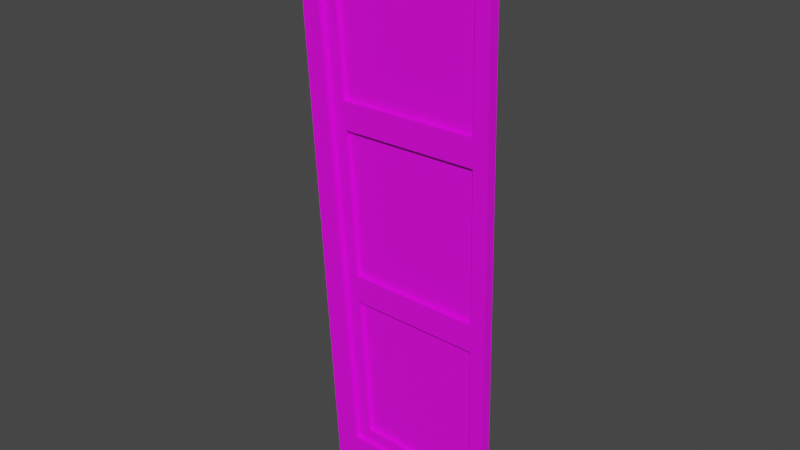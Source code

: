 # Source: Hunterian_MainDoor_Left.blend  (saved by Blender 2.93.21; exported with 4.5.12 LTS)
import bpy
from mathutils import Matrix  # noqa: F401  (used for matrix-valued properties, if any)

bpy.ops.wm.read_factory_settings(use_empty=True)
scene = bpy.context.scene
scene.name = 'Scene'

# ---- collections
col_collection = bpy.data.collections.new('Collection'); scene.collection.children.link(col_collection)

# ---- images (referenced by path relative to the original .blend; pixels are not part of the script)
import os
ASSET_DIR = os.environ.get("B2B_ASSET_DIR", "")  # directory of the original .blend (textures are referenced by path, not embedded)
HERE = os.path.dirname(os.path.abspath(__file__))  # packed textures are extracted next to this script under _unpacked/

def load_image(name, relpath, width, height, colorspace="sRGB"):
    """Load a texture the original file referenced (path relative to the .blend, or extracted next to this script)."""
    p = next((c for c in (os.path.join(HERE, relpath), os.path.join(ASSET_DIR, relpath)) if relpath and os.path.exists(c)), "")
    if p:
        img = bpy.data.images.load(p, check_existing=True)
        img.name = name
    else:  # same state as the original file: an image datablock whose file is absent (Cycles renders it pink)
        img = bpy.data.images.new(name, width, height)
        img.source = "FILE"
        img.filepath = "//" + (relpath or name)
    img.colorspace_settings.name = colorspace
    return img
img_museum_texture_psd_001 = load_image('Museum_Texture.psd.001', 'Museum_Texture.psd', 1024, 1024, 'sRGB')

# ---- materials (node trees are filled in below, after node groups)
mat_material_001 = bpy.data.materials.new('Material.001')
mat_material_001.use_transparent_shadow = False
mat_material_002 = bpy.data.materials.new('Material.002')
mat_material_002.use_transparent_shadow = False

# ---- material node trees
mat_material_001.use_nodes = True; mat_material_001.node_tree.nodes.clear()
_N = mat_material_001.node_tree.nodes; _L = mat_material_001.node_tree.links
n0 = _N.new('ShaderNodeBsdfPrincipled'); n0.name = 'Principled BSDF'; n0.location = (10, 300)
n0.distribution = 'GGX'
n0.subsurface_method = 'BURLEY'
n0.inputs[3].default_value = 1.45
n0.inputs[27].default_value = (0.0, 0.0, 0.0, 1.0)
n0.inputs[28].default_value = 1.0
n1 = _N.new('ShaderNodeOutputMaterial'); n1.name = 'Material Output'; n1.location = (300, 300)
n2 = _N.new('ShaderNodeTexImage'); n2.name = 'Image Texture'; n2.location = (-280, 275)
n2.image = img_museum_texture_psd_001
_L.new(n0.outputs[0], n1.inputs[0])
_L.new(n2.outputs[0], n0.inputs[0])
n1.is_active_output = True
mat_material_002.use_nodes = True; mat_material_002.node_tree.nodes.clear()
_N = mat_material_002.node_tree.nodes; _L = mat_material_002.node_tree.links
n0 = _N.new('ShaderNodeBsdfPrincipled'); n0.name = 'Principled BSDF'; n0.location = (10, 300)
n0.distribution = 'GGX'
n0.subsurface_method = 'BURLEY'
n0.inputs[3].default_value = 1.45
n0.inputs[27].default_value = (0.0, 0.0, 0.0, 1.0)
n0.inputs[28].default_value = 1.0
n1 = _N.new('ShaderNodeOutputMaterial'); n1.name = 'Material Output'; n1.location = (300, 300)
n2 = _N.new('ShaderNodeTexImage'); n2.name = 'Image Texture'; n2.location = (-280, 275)
n2.image = img_museum_texture_psd_001
_L.new(n0.outputs[0], n1.inputs[0])
_L.new(n2.outputs[0], n0.inputs[0])
n1.is_active_output = True

# ---- world
world_world = bpy.data.worlds.new('World'); scene.world = world_world
world_world.use_nodes = True; world_world.node_tree.nodes.clear()
_N = world_world.node_tree.nodes; _L = world_world.node_tree.links
n0 = _N.new('ShaderNodeOutputWorld'); n0.name = 'World Output'; n0.location = (300, 300)
n1 = _N.new('ShaderNodeBackground'); n1.name = 'Background'; n1.location = (10, 300)
n1.inputs[0].default_value = (0.05088, 0.05088, 0.05088, 1.0)
_L.new(n1.outputs[0], n0.inputs[0])
n0.is_active_output = True
world_world.color = (0.05088, 0.05088, 0.05088)
world_world.use_sun_shadow = False
world_world.sun_shadow_jitter_overblur = 0.0

# ---- meshes
me_plane_001 = bpy.data.meshes.new('Plane.001')
me_plane_001.from_pydata([(-0.08034, -0.06047, 3.072), (0.1423, -0.05736, 0.007096), (-0.08034, 0.06047, 3.072), (0.1423, 0.05736, 0.007096), (-0.1857, -0.06047, 3.16), (0.0, -0.05736, 0.0), (-0.1857, 0.06047, 3.16), (0.0, 0.05736, 0.0), (0.1294, -0.05754, 0.185), (0.1294, 0.05754, 0.185), (-0.01078, -0.05754, 0.1834), (-0.01078, 0.05754, 0.1834), (-0.08279, -0.02858, 3.072), (0.1269, -0.03151, 0.185), (-0.01289, -0.02956, 2.11), (0.05701, -0.03053, 1.147), (0.9173, -0.02858, 3.111), (0.984, -0.03151, 0.1502), (0.9618, -0.03054, 1.137), (0.9395, -0.02956, 2.124), (0.1344, -0.03046, 1.223), (0.8774, -0.03046, 1.214), (0.8586, -0.02963, 2.047), (0.07536, -0.02963, 2.035), (0.2044, -0.03143, 0.258), (0.8996, -0.03144, 0.2298), (0.8808, -0.03061, 1.062), (0.1454, -0.03061, 1.07), (0.06431, -0.02948, 2.187), (0.8552, -0.02948, 2.199), (0.8364, -0.02866, 3.031), (0.005312, -0.02865, 2.999), (-0.08279, 0.03142, 3.072), (0.1269, 0.02849, 0.1847), (-0.01289, 0.03044, 2.109), (0.05701, 0.02947, 1.147), (0.9173, 0.03142, 3.111), (0.984, 0.02848, 0.1499), (0.9618, 0.02946, 1.137), (0.9395, 0.03044, 2.124), (0.1344, 0.02954, 1.222), (0.8774, 0.02954, 1.214), (0.8586, 0.03036, 2.046), (0.07536, 0.03037, 2.034), (0.2044, 0.02856, 0.2578), (0.8996, 0.02856, 0.2295), (0.8808, 0.02939, 1.062), (0.1454, 0.02939, 1.07), (0.06432, 0.03052, 2.187), (0.8552, 0.03052, 2.199), (0.8364, 0.03134, 3.031), (0.005321, 0.03134, 2.999), (0.8364, -0.003823, 3.031), (0.005316, -0.003821, 2.999), (0.1454, -0.005775, 1.07), (0.2044, -0.006602, 0.2579), (0.8996, -0.006602, 0.2297), (0.06432, -0.004648, 2.187), (0.07536, -0.004798, 2.035), (0.1344, -0.005625, 1.222), (0.8774, -0.005625, 1.214), (0.8586, -0.004801, 2.046), (0.8808, -0.00578, 1.062), (0.8552, -0.004647, 2.199), (0.8364, 0.00573, 3.031), (0.005316, 0.005732, 2.999), (0.1454, 0.003778, 1.07), (0.2044, 0.002952, 0.2579), (0.8996, 0.002951, 0.2296), (0.06431, 0.004906, 2.187), (0.07536, 0.004755, 2.035), (0.1344, 0.003929, 1.222), (0.8774, 0.003929, 1.214), (0.8586, 0.004752, 2.046), (0.8808, 0.003774, 1.062), (0.8552, 0.004907, 2.199), (0.9197, -0.04625, 3.111), (0.9197, 0.04625, 3.111), (0.9166, -0.04625, 3.202), (0.9166, 0.04625, 3.202), (0.9865, -0.04609, 0.1502), (0.9865, 0.04609, 0.1502), (0.9907, 0.04595, 0.005055), (0.9907, -0.04595, 0.005055)], [], [(76, 0, 2, 77), (81, 82, 3, 9), (78, 79, 6, 4), (10, 11, 7, 5), (8, 0, 4, 10), (9, 3, 7, 11), (77, 2, 6, 79), (3, 1, 5, 7), (2, 9, 11, 6), (1, 8, 10, 5), (4, 6, 11, 10), (0, 8, 9, 2), (80, 81, 9, 8), (82, 83, 1, 3), (83, 80, 8, 1), (27, 24, 55, 54), (30, 31, 53, 52), (15, 18, 21, 20), (18, 19, 22, 21), (19, 14, 23, 22), (14, 15, 20, 23), (13, 17, 25, 24), (17, 18, 26, 25), (18, 15, 27, 26), (15, 13, 24, 27), (14, 19, 29, 28), (19, 16, 30, 29), (16, 12, 31, 30), (12, 14, 28, 31), (45, 44, 67, 68), (44, 47, 66, 67), (35, 40, 41, 38), (38, 41, 42, 39), (39, 42, 43, 34), (34, 43, 40, 35), (33, 44, 45, 37), (37, 45, 46, 38), (38, 46, 47, 35), (35, 47, 44, 33), (34, 48, 49, 39), (39, 49, 50, 36), (36, 50, 51, 32), (32, 51, 48, 34), (15, 14, 34, 35), (17, 13, 33, 37), (13, 15, 35, 33), (12, 16, 36, 32), (14, 12, 32, 34), (59, 60, 61, 58), (55, 56, 62, 54), (57, 63, 52, 53), (24, 25, 56, 55), (20, 21, 60, 59), (25, 26, 62, 56), (21, 22, 61, 60), (28, 29, 63, 57), (26, 27, 54, 62), (22, 23, 58, 61), (31, 28, 57, 53), (29, 30, 52, 63), (23, 20, 59, 58), (71, 70, 73, 72), (67, 66, 74, 68), (69, 65, 64, 75), (41, 40, 71, 72), (46, 45, 68, 74), (42, 41, 72, 73), (49, 48, 69, 75), (47, 46, 74, 66), (43, 42, 73, 70), (48, 51, 65, 69), (50, 49, 75, 64), (40, 43, 70, 71), (51, 50, 64, 65), (0, 76, 78, 4), (80, 83, 82, 81), (19, 18, 17, 37, 38, 39, 36, 16), (79, 78, 76, 77)])
me_plane_001.polygons.foreach_set('material_index', [0, 0, 0, 0, 0, 0, 0, 0, 0, 0, 0, 0, 0, 0, 0, 0, 0, 0, 0, 0, 0, 0, 0, 0, 0, 0, 0, 0, 0, 0, 0, 0, 0, 0, 0, 0, 0, 0, 0, 0, 0, 0, 0, 0, 0, 0, 0, 0, 1, 1, 1, 0, 0, 0, 0, 0, 0, 0, 0, 0, 0, 1, 1, 1, 0, 0, 0, 0, 0, 0, 0, 0, 0, 0, 0, 0, 0, 0])
_uv = me_plane_001.uv_layers.new(name='UVMap')
_uv.uv.foreach_set('vector', [0.1137, 0.9781, 0.1137, 0.9768, 0.1137, 0.9768, 0.1137, 0.9781, 0.1168, 0.9781, 0.117, 0.9781, 0.117, 0.9768, 0.1168, 0.9768, 0.1137, 0.9781, 0.1137, 0.9781, 0.1137, 0.9768, 0.1137, 0.9768, 0.1168, 0.9768, 0.1168, 0.9768, 0.117, 0.9768, 0.117, 0.9768, 0.1168, 0.9768, 0.1137, 0.9768, 0.1137, 0.9768, 0.1168, 0.9768, 0.1168, 0.9768, 0.117, 0.9768, 0.117, 0.9768, 0.1168, 0.9768, 0.1137, 0.9781, 0.1137, 0.9768, 0.1137, 0.9768, 0.1137, 0.9781, 0.117, 0.9768, 0.117, 0.9768, 0.117, 0.9768, 0.117, 0.9768, 0.1137, 0.9768, 0.1168, 0.9768, 0.1168, 0.9768, 0.1137, 0.9768, 0.117, 0.9768, 0.1168, 0.9768, 0.1168, 0.9768, 0.117, 0.9768, 0.1137, 0.9768, 0.1137, 0.9768, 0.1168, 0.9768, 0.1168, 0.9768, 0.1137, 0.9768, 0.1168, 0.9768, 0.1168, 0.9768, 0.1137, 0.9768, 0.1168, 0.9781, 0.1168, 0.9781, 0.1168, 0.9768, 0.1168, 0.9768, 0.117, 0.9781, 0.117, 0.9781, 0.117, 0.9768, 0.117, 0.9768, 0.117, 0.9781, 0.1168, 0.9781, 0.1168, 0.9768, 0.117, 0.9768, 0.1157, 0.9691, 0.1157, 0.9691, 0.1157, 0.9691, 0.1157, 0.9691, 0.1157, 0.9691, 0.1157, 0.9691, 0.1157, 0.9691, 0.1157, 0.9691, 0.1157, 0.9691, 0.1157, 0.9691, 0.1157, 0.9691, 0.1157, 0.9691, 0.1157, 0.9691, 0.1157, 0.9691, 0.1157, 0.9691, 0.1157, 0.9691, 0.1157, 0.9691, 0.1157, 0.9691, 0.1157, 0.9691, 0.1157, 0.9691, 0.1157, 0.9691, 0.1157, 0.9691, 0.1157, 0.9691, 0.1157, 0.9691, 0.1157, 0.9691, 0.1157, 0.9691, 0.1157, 0.9691, 0.1157, 0.9691, 0.1157, 0.9691, 0.1157, 0.9691, 0.1157, 0.9691, 0.1157, 0.9691, 0.1157, 0.9691, 0.1157, 0.9691, 0.1157, 0.9691, 0.1157, 0.9691, 0.1157, 0.9691, 0.1157, 0.9691, 0.1157, 0.9691, 0.1157, 0.9691, 0.1157, 0.9691, 0.1157, 0.9691, 0.1157, 0.9691, 0.1157, 0.9691, 0.1157, 0.9691, 0.1157, 0.9691, 0.1157, 0.9691, 0.1157, 0.9691, 0.1157, 0.9691, 0.1157, 0.9691, 0.1157, 0.9691, 0.1157, 0.9691, 0.1157, 0.9691, 0.1157, 0.9691, 0.1157, 0.9691, 0.1157, 0.9691, 0.1157, 0.9691, 0.1157, 0.9691, 0.1157, 0.9691, 0.1157, 0.9691, 0.1157, 0.9691, 0.1157, 0.9691, 0.1157, 0.9691, 0.1157, 0.9691, 0.1157, 0.9691, 0.1157, 0.9691, 0.1157, 0.9691, 0.1157, 0.9691, 0.1157, 0.9691, 0.1157, 0.9691, 0.1157, 0.9857, 0.1157, 0.9691, 0.1157, 0.9691, 0.1157, 0.9857, 0.1157, 0.9691, 0.1157, 0.9691, 0.1157, 0.9691, 0.1157, 0.9691, 0.1157, 0.9691, 0.1157, 0.9691, 0.1157, 0.9691, 0.1157, 0.9691, 0.1157, 0.9691, 0.1157, 0.9691, 0.1157, 0.9691, 0.1157, 0.9691, 0.1157, 0.9691, 0.1157, 0.9691, 0.1157, 0.9691, 0.1157, 0.9691, 0.1157, 0.9691, 0.1157, 0.9691, 0.1157, 0.9691, 0.1157, 0.9691, 0.1157, 0.9691, 0.1157, 0.9691, 0.1157, 0.9691, 0.1157, 0.9691, 0.1157, 0.9691, 0.1157, 0.9691, 0.1157, 0.9691, 0.1157, 0.9691, 0.1157, 0.9691, 0.1157, 0.9691, 0.1157, 0.9691, 0.1157, 0.9691, 0.1157, 0.9691, 0.1157, 0.9691, 0.1157, 0.9691, 0.1157, 0.9691, 0.1157, 0.9691, 0.1157, 0.9691, 0.1157, 0.9691, 0.1157, 0.9691, 0.1157, 0.9691, 0.1157, 0.9691, 0.1157, 0.9691, 0.1157, 0.9691, 0.1157, 0.9691, 0.1157, 0.9691, 0.1157, 0.9691, 0.1157, 0.9691, 0.1157, 0.9691, 0.1157, 0.9691, 0.1157, 0.9691, 0.1157, 0.9691, 0.1157, 0.9691, 0.1157, 0.9691, 0.1157, 0.9691, 0.1157, 0.9691, 0.1157, 0.9691, 0.1157, 0.9691, 0.02418, 0.9257, 0.02237, 0.9257, 0.02237, 0.9235, 0.02428, 0.9235, 0.01785, 0.9299, 0.01616, 0.93, 0.01616, 0.9278, 0.01795, 0.9278, 0.02423, 0.9258, 0.02428, 0.9277, 0.02208, 0.9278, 0.02208, 0.9257, 0.1157, 0.9691, 0.1157, 0.9691, 0.1157, 0.9691, 0.1157, 0.9691, 0.1157, 0.9691, 0.1157, 0.9691, 0.1157, 0.9691, 0.1157, 0.9691, 0.1157, 0.9691, 0.1157, 0.9691, 0.1157, 0.9691, 0.1157, 0.9691, 0.1157, 0.9691, 0.1157, 0.9691, 0.1157, 0.9691, 0.1157, 0.9691, 0.1157, 0.9691, 0.1157, 0.9691, 0.1157, 0.9691, 0.1157, 0.9691, 0.1157, 0.9691, 0.1157, 0.9691, 0.1157, 0.9691, 0.1157, 0.9691, 0.1157, 0.9691, 0.1157, 0.9691, 0.1157, 0.9691, 0.1157, 0.9691, 0.1157, 0.9691, 0.1157, 0.9691, 0.1157, 0.9691, 0.1157, 0.9691, 0.1157, 0.9691, 0.1157, 0.9691, 0.1157, 0.9691, 0.1157, 0.9691, 0.1157, 0.9691, 0.1157, 0.9691, 0.1157, 0.9691, 0.1157, 0.9691, 0.0197, 0.9234, 0.0198, 0.9256, 0.01789, 0.9256, 0.01789, 0.9234, 0.02197, 0.9215, 0.02207, 0.9237, 0.02028, 0.9236, 0.02028, 0.9214, 0.02197, 0.9256, 0.02207, 0.9277, 0.02005, 0.9278, 0.02005, 0.9256, 0.1157, 0.9691, 0.1157, 0.9691, 0.1157, 0.9691, 0.1157, 0.9691, 0.1157, 0.9691, 0.1157, 0.9691, 0.1157, 0.9691, 0.1157, 0.9691, 0.1157, 0.9857, 0.1157, 0.9691, 0.1157, 0.9691, 0.1157, 0.9691, 0.1157, 0.9691, 0.1157, 0.9691, 0.1157, 0.9691, 0.1157, 0.9691, 0.1157, 0.9691, 0.1157, 0.9691, 0.1157, 0.9691, 0.1157, 0.9691, 0.1157, 0.9691, 0.1157, 0.9857, 0.1157, 0.9691, 0.1157, 0.9691, 0.1157, 0.9691, 0.1157, 0.9691, 0.1157, 0.9691, 0.1157, 0.9691, 0.1157, 0.9691, 0.1157, 0.9691, 0.1157, 0.9691, 0.1157, 0.9691, 0.1157, 0.9691, 0.1157, 0.9691, 0.1157, 0.9691, 0.1157, 0.9691, 0.1157, 0.9691, 0.1157, 0.9691, 0.1157, 0.9691, 0.1157, 0.9691, 0.1137, 0.9768, 0.1137, 0.9781, 0.1137, 0.9781, 0.1137, 0.9768, 0.1168, 0.9781, 0.117, 0.9781, 0.117, 0.9781, 0.1168, 0.9781, 0.1157, 0.9691, 0.1157, 0.9691, 0.1157, 0.9691, 0.1157, 0.9691, 0.1157, 0.9691, 0.1157, 0.9691, 0.1157, 0.9691, 0.1157, 0.9691, 0.1137, 0.9781, 0.1137, 0.9781, 0.1137, 0.9781, 0.1137, 0.9781])
me_plane_001.materials.append(mat_material_001)
me_plane_001.materials.append(mat_material_002)
me_plane_001.use_remesh_fix_poles = True
me_plane_001.use_remesh_preserve_attributes = False
me_plane_001.update()

# ---- objects
ob_plane_001 = bpy.data.objects.new('Plane.001', me_plane_001)

# ---- transforms, parenting, visibility, modifiers, constraints
ob_plane_001.location = (-0.9663, -0.1157, -0.001062)

# ---- collection membership
col_collection.objects.link(ob_plane_001)

# ---- scene / render settings (as saved in the file)
scene.frame_start = 1; scene.frame_end = 250; scene.frame_set(31)
scene.render.engine = 'BLENDER_EEVEE_NEXT'
scene.cycles.use_denoising = False
scene.cycles.samples = 128
scene.cycles.sampling_pattern = 'TABULATED_SOBOL'
scene.cycles.use_adaptive_sampling = False
scene.cycles.use_light_tree = False
scene.view_settings.view_transform = 'Filmic'
bpy.context.view_layer.update()

# ---- added for rendering (the .blend has no active camera and no usable light): camera, sun
cam_auto = bpy.data.cameras.new('AutoCamera')
cam_auto.lens = 50.0
cam_auto.sensor_width = 36.0
cam_auto.clip_end = 1000.0
ob_auto_camera = bpy.data.objects.new('AutoCamera', cam_auto)
scene.collection.objects.link(ob_auto_camera)
ob_auto_camera.location = (2.59453, -3.90565, 4.12664)
ob_auto_camera.rotation_euler = (1.09748, -7.21219e-08, 0.694738)
scene.camera = ob_auto_camera
light_auto_sun = bpy.data.lights.new('AutoSun', 'SUN')
light_auto_sun.energy = 3.0
light_auto_sun.angle = 0.0523599
ob_auto_sun = bpy.data.objects.new('AutoSun', light_auto_sun)
scene.collection.objects.link(ob_auto_sun)
ob_auto_sun.rotation_euler = (0.872665, 0.174533, 0.523599)
bpy.context.view_layer.update()
